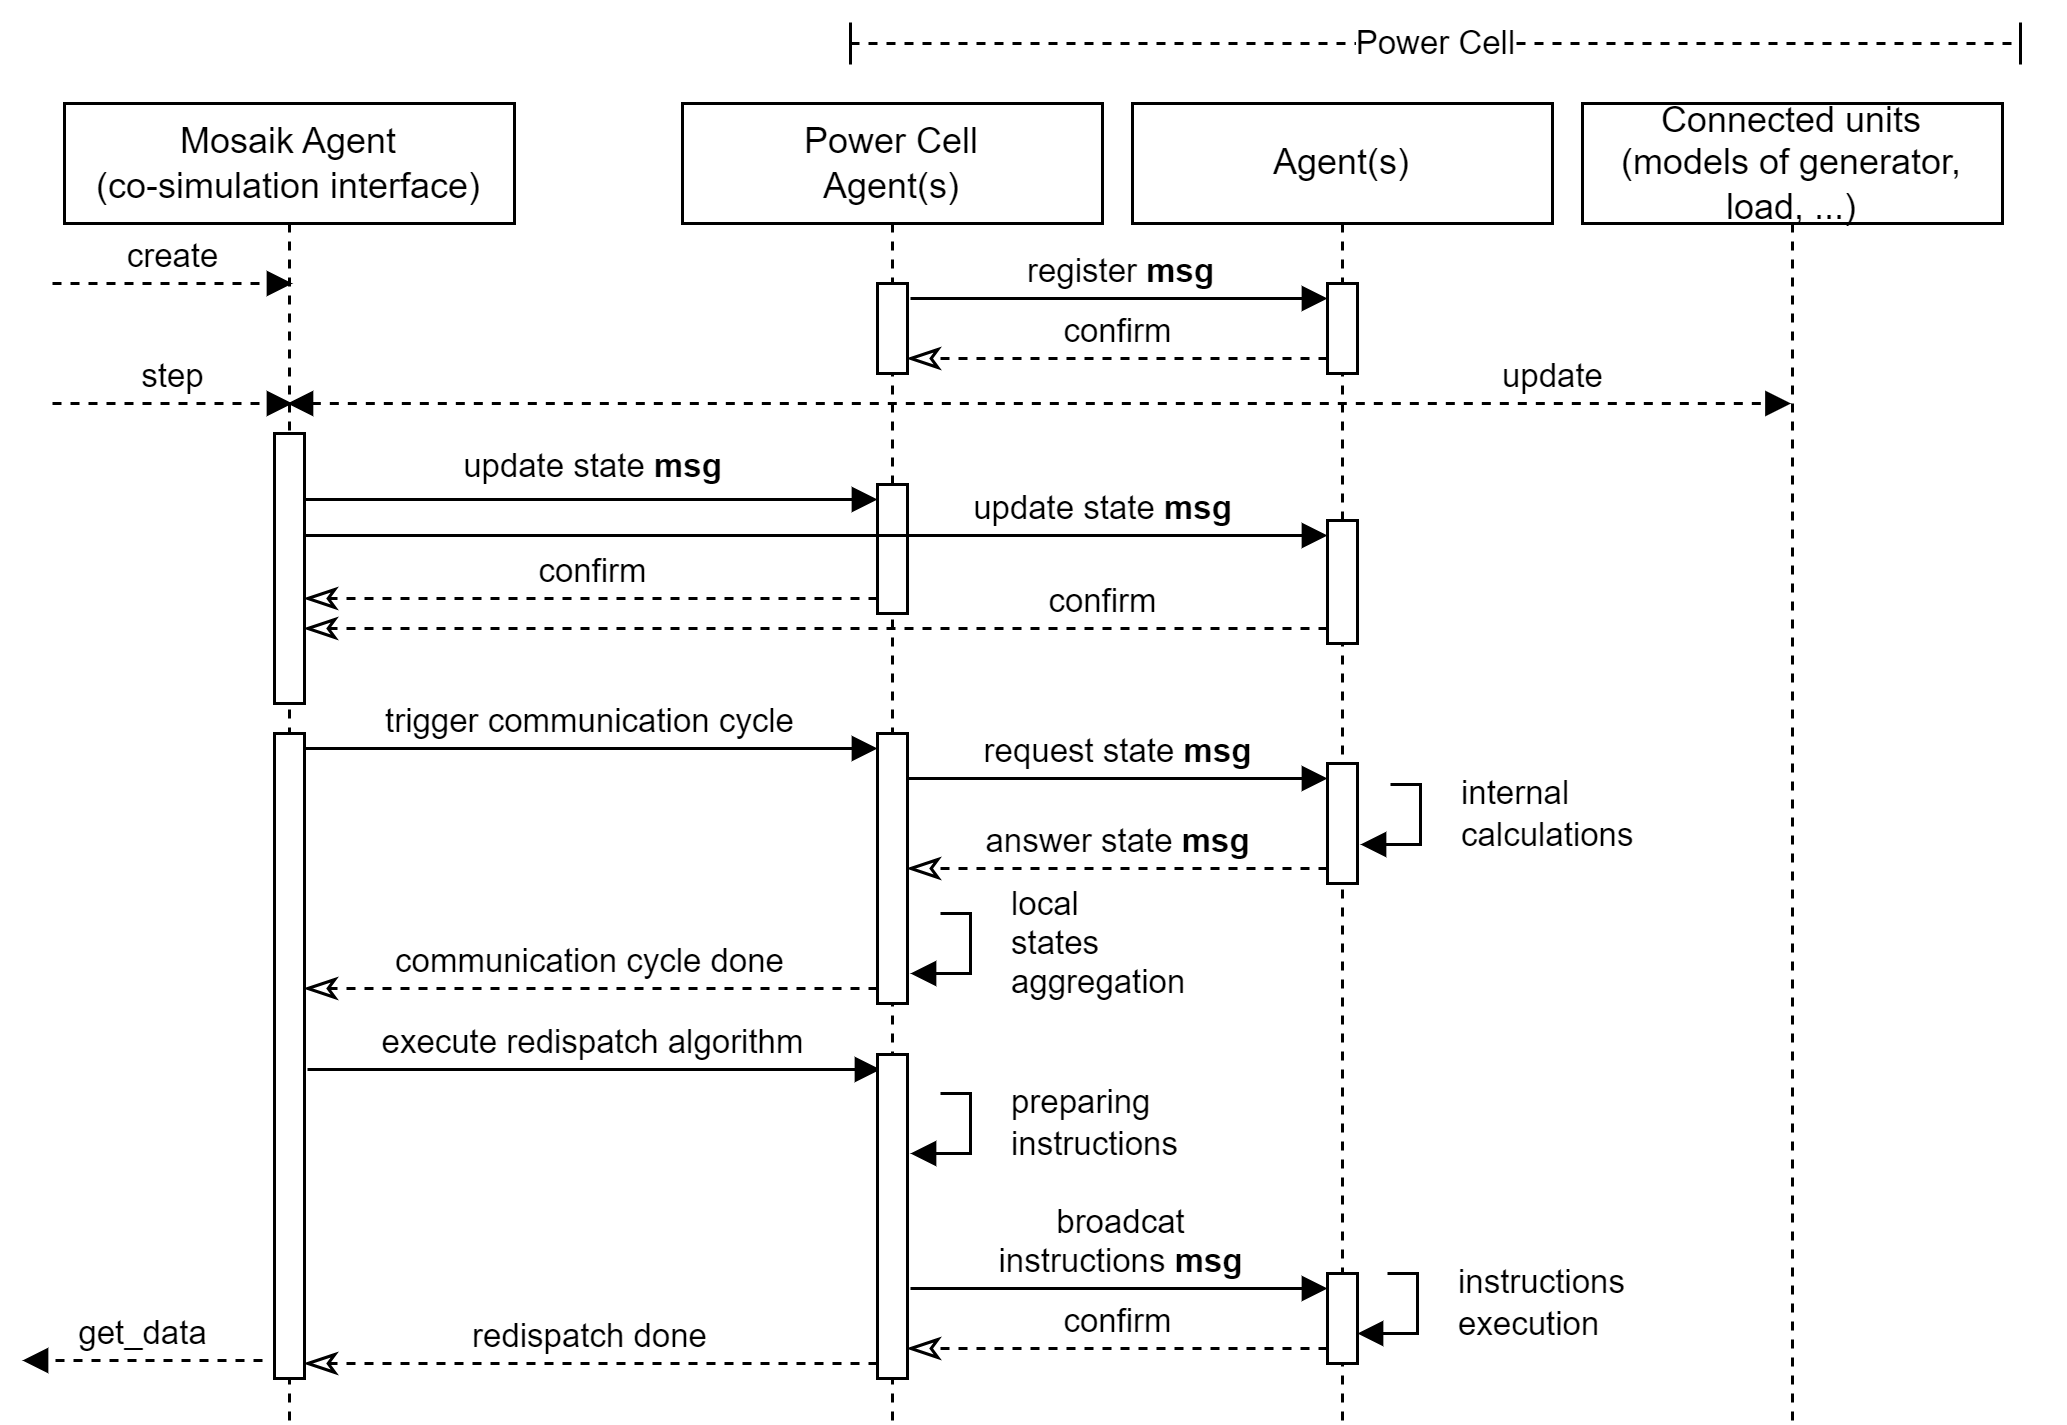

The diagram above was exported from draw.io. Its source (the exported page's mxGraphModel, read from the mxfile embedded in the PNG):
<mxGraphModel dx="794" dy="420" grid="1" gridSize="10" guides="1" tooltips="1" connect="1" arrows="1" fold="1" page="1" pageScale="1" pageWidth="827" pageHeight="1169" math="0" shadow="0">
  <root>
    <mxCell id="0" />
    <mxCell id="1" parent="0" />
    <mxCell id="S1uSHRcm7TGxCwYnk8AK-8" value="Power Cell&lt;br&gt;Agent(s)" style="shape=umlLifeline;perimeter=lifelinePerimeter;whiteSpace=wrap;html=1;container=1;dropTarget=0;collapsible=0;recursiveResize=0;outlineConnect=0;portConstraint=eastwest;newEdgeStyle={&quot;curved&quot;:0,&quot;rounded&quot;:0};" parent="1" vertex="1">
      <mxGeometry x="240" y="40" width="140" height="440" as="geometry" />
    </mxCell>
    <mxCell id="tapSRpTw7TU7nSGjjfra-12" value="" style="html=1;points=[[0,0,0,0,5],[0,1,0,0,-5],[1,0,0,0,5],[1,1,0,0,-5]];perimeter=orthogonalPerimeter;outlineConnect=0;targetShapes=umlLifeline;portConstraint=eastwest;newEdgeStyle={&quot;curved&quot;:0,&quot;rounded&quot;:0};" parent="S1uSHRcm7TGxCwYnk8AK-8" vertex="1">
      <mxGeometry x="65" y="60" width="10" height="30" as="geometry" />
    </mxCell>
    <mxCell id="tapSRpTw7TU7nSGjjfra-30" value="" style="html=1;points=[[0,0,0,0,5],[0,1,0,0,-5],[1,0,0,0,5],[1,1,0,0,-5]];perimeter=orthogonalPerimeter;outlineConnect=0;targetShapes=umlLifeline;portConstraint=eastwest;newEdgeStyle={&quot;curved&quot;:0,&quot;rounded&quot;:0};" parent="S1uSHRcm7TGxCwYnk8AK-8" vertex="1">
      <mxGeometry x="65" y="127" width="10" height="43" as="geometry" />
    </mxCell>
    <mxCell id="tapSRpTw7TU7nSGjjfra-40" value="" style="html=1;points=[[0,0,0,0,5],[0,1,0,0,-5],[1,0,0,0,5],[1,1,0,0,-5]];perimeter=orthogonalPerimeter;outlineConnect=0;targetShapes=umlLifeline;portConstraint=eastwest;newEdgeStyle={&quot;curved&quot;:0,&quot;rounded&quot;:0};" parent="S1uSHRcm7TGxCwYnk8AK-8" vertex="1">
      <mxGeometry x="65" y="210" width="10" height="90" as="geometry" />
    </mxCell>
    <mxCell id="S1uSHRcm7TGxCwYnk8AK-9" value="Agent(s)" style="shape=umlLifeline;perimeter=lifelinePerimeter;whiteSpace=wrap;html=1;container=1;dropTarget=0;collapsible=0;recursiveResize=0;outlineConnect=0;portConstraint=eastwest;newEdgeStyle={&quot;curved&quot;:0,&quot;rounded&quot;:0};" parent="1" vertex="1">
      <mxGeometry x="390" y="40" width="140" height="440" as="geometry" />
    </mxCell>
    <mxCell id="tapSRpTw7TU7nSGjjfra-8" value="" style="html=1;points=[[0,0,0,0,5],[0,1,0,0,-5],[1,0,0,0,5],[1,1,0,0,-5]];perimeter=orthogonalPerimeter;outlineConnect=0;targetShapes=umlLifeline;portConstraint=eastwest;newEdgeStyle={&quot;curved&quot;:0,&quot;rounded&quot;:0};" parent="S1uSHRcm7TGxCwYnk8AK-9" vertex="1">
      <mxGeometry x="65" y="60" width="10" height="30" as="geometry" />
    </mxCell>
    <mxCell id="tapSRpTw7TU7nSGjjfra-33" value="" style="html=1;points=[[0,0,0,0,5],[0,1,0,0,-5],[1,0,0,0,5],[1,1,0,0,-5]];perimeter=orthogonalPerimeter;outlineConnect=0;targetShapes=umlLifeline;portConstraint=eastwest;newEdgeStyle={&quot;curved&quot;:0,&quot;rounded&quot;:0};" parent="S1uSHRcm7TGxCwYnk8AK-9" vertex="1">
      <mxGeometry x="65" y="139" width="10" height="41" as="geometry" />
    </mxCell>
    <mxCell id="tapSRpTw7TU7nSGjjfra-45" value="" style="html=1;points=[[0,0,0,0,5],[0,1,0,0,-5],[1,0,0,0,5],[1,1,0,0,-5]];perimeter=orthogonalPerimeter;outlineConnect=0;targetShapes=umlLifeline;portConstraint=eastwest;newEdgeStyle={&quot;curved&quot;:0,&quot;rounded&quot;:0};" parent="S1uSHRcm7TGxCwYnk8AK-9" vertex="1">
      <mxGeometry x="65" y="220" width="10" height="40" as="geometry" />
    </mxCell>
    <mxCell id="DRcuBKXfKCRKGgolUA98-2" value="" style="html=1;points=[[0,0,0,0,5],[0,1,0,0,-5],[1,0,0,0,5],[1,1,0,0,-5]];perimeter=orthogonalPerimeter;outlineConnect=0;targetShapes=umlLifeline;portConstraint=eastwest;newEdgeStyle={&quot;curved&quot;:0,&quot;rounded&quot;:0};" parent="S1uSHRcm7TGxCwYnk8AK-9" vertex="1">
      <mxGeometry x="65" y="390" width="10" height="30" as="geometry" />
    </mxCell>
    <mxCell id="DRcuBKXfKCRKGgolUA98-3" value="broadcat &lt;br&gt;instructions &lt;b&gt;msg&lt;/b&gt;" style="html=1;verticalAlign=bottom;endArrow=block;curved=0;rounded=0;entryX=0;entryY=0;entryDx=0;entryDy=5;" parent="S1uSHRcm7TGxCwYnk8AK-9" target="DRcuBKXfKCRKGgolUA98-2" edge="1">
      <mxGeometry relative="1" as="geometry">
        <mxPoint x="-74" y="395" as="sourcePoint" />
      </mxGeometry>
    </mxCell>
    <mxCell id="DRcuBKXfKCRKGgolUA98-4" value="confirm" style="html=1;verticalAlign=bottom;endArrow=classicThin;dashed=1;endSize=8;curved=0;rounded=0;exitX=0;exitY=1;exitDx=0;exitDy=-5;endFill=0;entryX=1;entryY=1;entryDx=0;entryDy=-5;entryPerimeter=0;" parent="S1uSHRcm7TGxCwYnk8AK-9" source="DRcuBKXfKCRKGgolUA98-2" edge="1">
      <mxGeometry relative="1" as="geometry">
        <mxPoint x="-75" y="415" as="targetPoint" />
      </mxGeometry>
    </mxCell>
    <mxCell id="tapSRpTw7TU7nSGjjfra-50" value="local&lt;br&gt;states&lt;br&gt;aggregation" style="html=1;align=left;spacingLeft=2;endArrow=block;rounded=0;edgeStyle=orthogonalEdgeStyle;curved=0;rounded=0;" parent="S1uSHRcm7TGxCwYnk8AK-9" edge="1">
      <mxGeometry x="-0.2" y="10" relative="1" as="geometry">
        <mxPoint x="-64" y="270" as="sourcePoint" />
        <Array as="points">
          <mxPoint x="-64" y="270" />
          <mxPoint x="-54" y="270" />
          <mxPoint x="-54" y="290" />
        </Array>
        <mxPoint x="-74" y="290" as="targetPoint" />
        <mxPoint as="offset" />
      </mxGeometry>
    </mxCell>
    <mxCell id="tapSRpTw7TU7nSGjjfra-51" value="preparing&lt;br&gt;instructions" style="html=1;align=left;spacingLeft=2;endArrow=block;rounded=0;edgeStyle=orthogonalEdgeStyle;curved=0;rounded=0;" parent="S1uSHRcm7TGxCwYnk8AK-9" edge="1">
      <mxGeometry x="-0.2" y="10" relative="1" as="geometry">
        <mxPoint x="-64" y="330" as="sourcePoint" />
        <Array as="points">
          <mxPoint x="-64" y="330" />
          <mxPoint x="-54" y="330" />
          <mxPoint x="-54" y="350" />
        </Array>
        <mxPoint x="-74" y="350" as="targetPoint" />
        <mxPoint as="offset" />
      </mxGeometry>
    </mxCell>
    <mxCell id="tapSRpTw7TU7nSGjjfra-1" value="Connected units&lt;br style=&quot;border-color: var(--border-color);&quot;&gt;(models of generator, load, ...)" style="shape=umlLifeline;perimeter=lifelinePerimeter;whiteSpace=wrap;html=1;container=1;dropTarget=0;collapsible=0;recursiveResize=0;outlineConnect=0;portConstraint=eastwest;newEdgeStyle={&quot;curved&quot;:0,&quot;rounded&quot;:0};" parent="1" vertex="1">
      <mxGeometry x="540" y="40" width="140" height="440" as="geometry" />
    </mxCell>
    <mxCell id="tapSRpTw7TU7nSGjjfra-7" value="Mosaik Agent&lt;br&gt;(co-simulation interface)" style="shape=umlLifeline;perimeter=lifelinePerimeter;whiteSpace=wrap;html=1;container=1;dropTarget=0;collapsible=0;recursiveResize=0;outlineConnect=0;portConstraint=eastwest;newEdgeStyle={&quot;curved&quot;:0,&quot;rounded&quot;:0};" parent="1" vertex="1">
      <mxGeometry x="34" y="40" width="150" height="440" as="geometry" />
    </mxCell>
    <mxCell id="tapSRpTw7TU7nSGjjfra-39" value="" style="html=1;points=[[0,0,0,0,5],[0,1,0,0,-5],[1,0,0,0,5],[1,1,0,0,-5]];perimeter=orthogonalPerimeter;outlineConnect=0;targetShapes=umlLifeline;portConstraint=eastwest;newEdgeStyle={&quot;curved&quot;:0,&quot;rounded&quot;:0};" parent="tapSRpTw7TU7nSGjjfra-7" vertex="1">
      <mxGeometry x="70" y="110" width="10" height="90" as="geometry" />
    </mxCell>
    <mxCell id="tapSRpTw7TU7nSGjjfra-43" value="" style="html=1;points=[[0,0,0,0,5],[0,1,0,0,-5],[1,0,0,0,5],[1,1,0,0,-5]];perimeter=orthogonalPerimeter;outlineConnect=0;targetShapes=umlLifeline;portConstraint=eastwest;newEdgeStyle={&quot;curved&quot;:0,&quot;rounded&quot;:0};" parent="tapSRpTw7TU7nSGjjfra-7" vertex="1">
      <mxGeometry x="70" y="210" width="10" height="215" as="geometry" />
    </mxCell>
    <mxCell id="tapSRpTw7TU7nSGjjfra-9" value="register &lt;b&gt;msg&lt;/b&gt;" style="html=1;verticalAlign=bottom;endArrow=block;curved=0;rounded=0;entryX=0;entryY=0;entryDx=0;entryDy=5;" parent="1" target="tapSRpTw7TU7nSGjjfra-8" edge="1">
      <mxGeometry relative="1" as="geometry">
        <mxPoint x="316" y="105" as="sourcePoint" />
      </mxGeometry>
    </mxCell>
    <mxCell id="tapSRpTw7TU7nSGjjfra-10" value="confirm" style="html=1;verticalAlign=bottom;endArrow=classicThin;dashed=1;endSize=8;curved=0;rounded=0;exitX=0;exitY=1;exitDx=0;exitDy=-5;endFill=0;entryX=1;entryY=1;entryDx=0;entryDy=-5;entryPerimeter=0;" parent="1" source="tapSRpTw7TU7nSGjjfra-8" target="tapSRpTw7TU7nSGjjfra-12" edge="1">
      <mxGeometry relative="1" as="geometry">
        <mxPoint x="10" y="165" as="targetPoint" />
      </mxGeometry>
    </mxCell>
    <mxCell id="tapSRpTw7TU7nSGjjfra-13" value="Power Cell" style="endArrow=baseDash;endSize=12;dashed=1;html=1;rounded=0;endFill=0;startArrow=baseDash;startFill=0;startSize=12;" parent="1" edge="1">
      <mxGeometry width="160" relative="1" as="geometry">
        <mxPoint x="296" y="20" as="sourcePoint" />
        <mxPoint x="686" y="20" as="targetPoint" />
      </mxGeometry>
    </mxCell>
    <mxCell id="tapSRpTw7TU7nSGjjfra-16" value="step" style="html=1;verticalAlign=bottom;endArrow=block;curved=0;rounded=0;dashed=1;" parent="1" edge="1">
      <mxGeometry width="80" relative="1" as="geometry">
        <mxPoint x="30" y="140" as="sourcePoint" />
        <mxPoint x="110" y="140" as="targetPoint" />
      </mxGeometry>
    </mxCell>
    <mxCell id="tapSRpTw7TU7nSGjjfra-17" value="create" style="html=1;verticalAlign=bottom;endArrow=block;curved=0;rounded=0;dashed=1;" parent="1" edge="1">
      <mxGeometry width="80" relative="1" as="geometry">
        <mxPoint x="30" y="100" as="sourcePoint" />
        <mxPoint x="110" y="100" as="targetPoint" />
        <mxPoint as="offset" />
      </mxGeometry>
    </mxCell>
    <mxCell id="tapSRpTw7TU7nSGjjfra-31" value="update state &lt;b&gt;msg&lt;/b&gt;" style="html=1;verticalAlign=bottom;endArrow=block;curved=0;rounded=0;entryX=0;entryY=0;entryDx=0;entryDy=5;" parent="1" source="tapSRpTw7TU7nSGjjfra-39" target="tapSRpTw7TU7nSGjjfra-30" edge="1">
      <mxGeometry x="0.0052" y="2" relative="1" as="geometry">
        <mxPoint x="110" y="185" as="sourcePoint" />
        <mxPoint as="offset" />
      </mxGeometry>
    </mxCell>
    <mxCell id="tapSRpTw7TU7nSGjjfra-34" value="update state &lt;b&gt;msg&lt;/b&gt;" style="html=1;verticalAlign=bottom;endArrow=block;curved=0;rounded=0;entryX=0;entryY=0;entryDx=0;entryDy=5;" parent="1" source="tapSRpTw7TU7nSGjjfra-39" target="tapSRpTw7TU7nSGjjfra-33" edge="1">
      <mxGeometry x="0.5601" relative="1" as="geometry">
        <mxPoint x="420" y="215" as="sourcePoint" />
        <mxPoint as="offset" />
      </mxGeometry>
    </mxCell>
    <mxCell id="tapSRpTw7TU7nSGjjfra-35" value="confirm" style="html=1;verticalAlign=bottom;endArrow=classicThin;dashed=1;endSize=8;curved=0;rounded=0;exitX=0;exitY=1;exitDx=0;exitDy=-5;endFill=0;" parent="1" source="tapSRpTw7TU7nSGjjfra-33" target="tapSRpTw7TU7nSGjjfra-39" edge="1">
      <mxGeometry x="-0.5601" relative="1" as="geometry">
        <mxPoint x="419" y="235" as="targetPoint" />
        <mxPoint as="offset" />
      </mxGeometry>
    </mxCell>
    <mxCell id="tapSRpTw7TU7nSGjjfra-37" value="update" style="html=1;verticalAlign=bottom;endArrow=block;curved=0;rounded=0;startArrow=block;startFill=1;endFill=1;dashed=1;" parent="1" edge="1">
      <mxGeometry x="0.6827" relative="1" as="geometry">
        <mxPoint x="108.32352941176464" y="140" as="sourcePoint" />
        <mxPoint as="offset" />
        <mxPoint x="609.5" y="140" as="targetPoint" />
      </mxGeometry>
    </mxCell>
    <mxCell id="tapSRpTw7TU7nSGjjfra-32" value="confirm" style="html=1;verticalAlign=bottom;endArrow=classicThin;dashed=1;endSize=8;curved=0;rounded=0;exitX=0;exitY=1;exitDx=0;exitDy=-5;endFill=0;" parent="1" source="tapSRpTw7TU7nSGjjfra-30" target="tapSRpTw7TU7nSGjjfra-39" edge="1">
      <mxGeometry x="-0.0052" relative="1" as="geometry">
        <mxPoint x="269" y="205" as="targetPoint" />
        <mxPoint as="offset" />
      </mxGeometry>
    </mxCell>
    <mxCell id="tapSRpTw7TU7nSGjjfra-41" value="trigger communication cycle" style="html=1;verticalAlign=bottom;endArrow=block;curved=0;rounded=0;entryX=0;entryY=0;entryDx=0;entryDy=5;exitX=1;exitY=0;exitDx=0;exitDy=5;exitPerimeter=0;" parent="1" source="tapSRpTw7TU7nSGjjfra-43" target="tapSRpTw7TU7nSGjjfra-40" edge="1">
      <mxGeometry x="-0.0041" relative="1" as="geometry">
        <mxPoint x="339" y="255" as="sourcePoint" />
        <mxPoint as="offset" />
      </mxGeometry>
    </mxCell>
    <mxCell id="tapSRpTw7TU7nSGjjfra-42" value="communication cycle done" style="html=1;verticalAlign=bottom;endArrow=classicThin;dashed=1;endSize=8;curved=0;rounded=0;exitX=0;exitY=1;exitDx=0;exitDy=-5;entryX=1;entryY=1;entryDx=0;entryDy=-5;entryPerimeter=0;startArrow=none;startFill=0;endFill=0;" parent="1" edge="1">
      <mxGeometry relative="1" as="geometry">
        <mxPoint x="114" y="335" as="targetPoint" />
        <mxPoint x="305" y="334.9999999999998" as="sourcePoint" />
      </mxGeometry>
    </mxCell>
    <mxCell id="tapSRpTw7TU7nSGjjfra-46" value="request state &lt;b&gt;msg&lt;/b&gt;" style="html=1;verticalAlign=bottom;endArrow=block;curved=0;rounded=0;entryX=0;entryY=0;entryDx=0;entryDy=5;" parent="1" source="tapSRpTw7TU7nSGjjfra-40" target="tapSRpTw7TU7nSGjjfra-45" edge="1">
      <mxGeometry relative="1" as="geometry">
        <mxPoint x="385" y="255" as="sourcePoint" />
      </mxGeometry>
    </mxCell>
    <mxCell id="tapSRpTw7TU7nSGjjfra-47" value="answer state &lt;b&gt;msg&lt;/b&gt;" style="html=1;verticalAlign=bottom;endArrow=classicThin;dashed=1;endSize=8;curved=0;rounded=0;exitX=0;exitY=1;exitDx=0;exitDy=-5;endFill=0;" parent="1" source="tapSRpTw7TU7nSGjjfra-45" target="tapSRpTw7TU7nSGjjfra-40" edge="1">
      <mxGeometry relative="1" as="geometry">
        <mxPoint x="385" y="325" as="targetPoint" />
      </mxGeometry>
    </mxCell>
    <mxCell id="tapSRpTw7TU7nSGjjfra-49" value="internal&lt;br&gt;calculations" style="html=1;align=left;spacingLeft=2;endArrow=block;rounded=0;edgeStyle=orthogonalEdgeStyle;curved=0;rounded=0;" parent="1" edge="1">
      <mxGeometry x="-0.2" y="10" relative="1" as="geometry">
        <mxPoint x="476" y="267" as="sourcePoint" />
        <Array as="points">
          <mxPoint x="476" y="267" />
          <mxPoint x="486" y="267" />
          <mxPoint x="486" y="287" />
        </Array>
        <mxPoint x="466" y="287" as="targetPoint" />
        <mxPoint as="offset" />
      </mxGeometry>
    </mxCell>
    <mxCell id="tapSRpTw7TU7nSGjjfra-57" value="get_data" style="html=1;verticalAlign=bottom;endArrow=block;curved=0;rounded=0;dashed=1;" parent="1" edge="1">
      <mxGeometry width="80" relative="1" as="geometry">
        <mxPoint x="100" y="459" as="sourcePoint" />
        <mxPoint x="20" y="459" as="targetPoint" />
        <mxPoint as="offset" />
      </mxGeometry>
    </mxCell>
    <mxCell id="AEF96xW_ZnTUwJLb8enp-1" value="execute redispatch algorithm" style="html=1;verticalAlign=bottom;endArrow=block;curved=0;rounded=0;entryX=0;entryY=0;entryDx=0;entryDy=5;exitX=1;exitY=0;exitDx=0;exitDy=5;exitPerimeter=0;" parent="1" edge="1">
      <mxGeometry x="-0.0041" relative="1" as="geometry">
        <mxPoint x="115" y="362" as="sourcePoint" />
        <mxPoint as="offset" />
        <mxPoint x="306" y="362" as="targetPoint" />
      </mxGeometry>
    </mxCell>
    <mxCell id="AEF96xW_ZnTUwJLb8enp-2" value="" style="html=1;points=[[0,0,0,0,5],[0,1,0,0,-5],[1,0,0,0,5],[1,1,0,0,-5]];perimeter=orthogonalPerimeter;outlineConnect=0;targetShapes=umlLifeline;portConstraint=eastwest;newEdgeStyle={&quot;curved&quot;:0,&quot;rounded&quot;:0};" parent="1" vertex="1">
      <mxGeometry x="305" y="357" width="10" height="108" as="geometry" />
    </mxCell>
    <mxCell id="AEF96xW_ZnTUwJLb8enp-3" value="redispatch done" style="html=1;verticalAlign=bottom;endArrow=classicThin;dashed=1;endSize=8;curved=0;rounded=0;exitX=0;exitY=1;exitDx=0;exitDy=-5;entryX=1;entryY=1;entryDx=0;entryDy=-5;entryPerimeter=0;startArrow=none;startFill=0;endFill=0;" parent="1" edge="1">
      <mxGeometry relative="1" as="geometry">
        <mxPoint x="114" y="460" as="targetPoint" />
        <mxPoint x="305" y="459.9999999999998" as="sourcePoint" />
      </mxGeometry>
    </mxCell>
    <mxCell id="mSMAikmig7Ip2N7CFf8u-1" value="instructions&lt;br&gt;execution" style="html=1;align=left;spacingLeft=2;endArrow=block;rounded=0;edgeStyle=orthogonalEdgeStyle;curved=0;rounded=0;" edge="1" parent="1">
      <mxGeometry x="-0.2" y="10" relative="1" as="geometry">
        <mxPoint x="475" y="430" as="sourcePoint" />
        <Array as="points">
          <mxPoint x="475" y="430" />
          <mxPoint x="485" y="430" />
          <mxPoint x="485" y="450" />
        </Array>
        <mxPoint x="465" y="450" as="targetPoint" />
        <mxPoint as="offset" />
      </mxGeometry>
    </mxCell>
  </root>
</mxGraphModel>